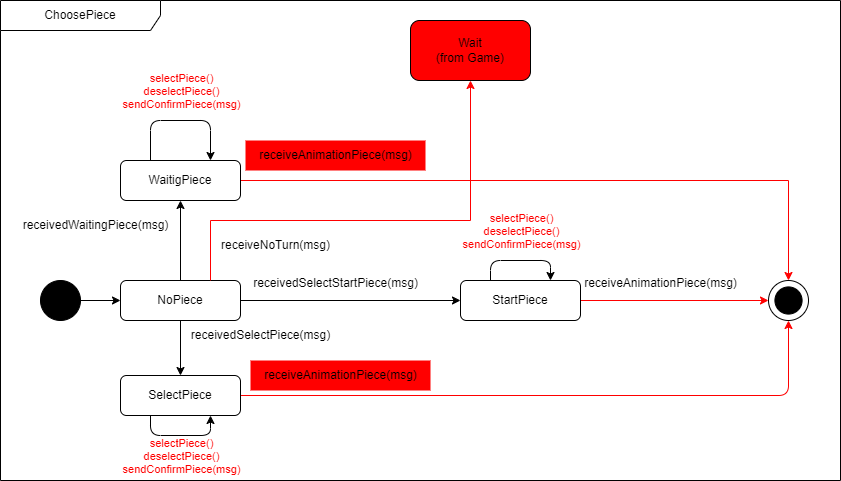

The diagram above was exported from draw.io. Its source (the exported page's mxGraphModel, read from the mxfile embedded in the PNG):
<mxGraphModel dx="7" dy="-654" grid="1" gridSize="10" guides="1" tooltips="1" connect="1" arrows="1" fold="1" page="1" pageScale="1" pageWidth="827" pageHeight="1169" math="0" shadow="0">
  <root>
    <mxCell id="0" />
    <mxCell id="1" parent="0" />
    <mxCell id="YdLm4rfifH2N3zmE9KXH-1" value="ChoosePiece" style="shape=umlFrame;whiteSpace=wrap;html=1;pointerEvents=0;recursiveResize=0;container=1;collapsible=0;width=160;" parent="1" vertex="1">
      <mxGeometry x="1280" y="2400" width="840" height="480" as="geometry" />
    </mxCell>
    <mxCell id="jArMkAFE7bcjeZm6GePY-1" style="edgeStyle=orthogonalEdgeStyle;rounded=0;orthogonalLoop=1;jettySize=auto;html=1;exitX=0.5;exitY=1;exitDx=0;exitDy=0;entryX=0.5;entryY=0;entryDx=0;entryDy=0;" parent="YdLm4rfifH2N3zmE9KXH-1" source="YdLm4rfifH2N3zmE9KXH-96" target="YdLm4rfifH2N3zmE9KXH-150" edge="1">
      <mxGeometry relative="1" as="geometry" />
    </mxCell>
    <mxCell id="jArMkAFE7bcjeZm6GePY-3" style="edgeStyle=orthogonalEdgeStyle;rounded=0;orthogonalLoop=1;jettySize=auto;html=1;exitX=1;exitY=0.5;exitDx=0;exitDy=0;entryX=0;entryY=0.5;entryDx=0;entryDy=0;" parent="YdLm4rfifH2N3zmE9KXH-1" source="YdLm4rfifH2N3zmE9KXH-96" target="YdLm4rfifH2N3zmE9KXH-156" edge="1">
      <mxGeometry relative="1" as="geometry" />
    </mxCell>
    <mxCell id="jArMkAFE7bcjeZm6GePY-5" style="edgeStyle=orthogonalEdgeStyle;rounded=0;orthogonalLoop=1;jettySize=auto;html=1;exitX=0.5;exitY=0;exitDx=0;exitDy=0;entryX=0.5;entryY=1;entryDx=0;entryDy=0;" parent="YdLm4rfifH2N3zmE9KXH-1" source="YdLm4rfifH2N3zmE9KXH-96" target="YdLm4rfifH2N3zmE9KXH-114" edge="1">
      <mxGeometry relative="1" as="geometry" />
    </mxCell>
    <mxCell id="YdLm4rfifH2N3zmE9KXH-96" value="NoPiece" style="rounded=1;whiteSpace=wrap;html=1;" parent="YdLm4rfifH2N3zmE9KXH-1" vertex="1">
      <mxGeometry x="120" y="280" width="120" height="40" as="geometry" />
    </mxCell>
    <mxCell id="YdLm4rfifH2N3zmE9KXH-97" value="" style="ellipse;whiteSpace=wrap;html=1;aspect=fixed;fillColor=#000000;" parent="YdLm4rfifH2N3zmE9KXH-1" vertex="1">
      <mxGeometry x="40" y="280" width="40" height="40" as="geometry" />
    </mxCell>
    <mxCell id="YdLm4rfifH2N3zmE9KXH-98" style="edgeStyle=orthogonalEdgeStyle;rounded=0;orthogonalLoop=1;jettySize=auto;html=1;entryX=0;entryY=0.5;entryDx=0;entryDy=0;" parent="YdLm4rfifH2N3zmE9KXH-1" source="YdLm4rfifH2N3zmE9KXH-97" target="YdLm4rfifH2N3zmE9KXH-96" edge="1">
      <mxGeometry relative="1" as="geometry">
        <mxPoint x="300" y="390" as="targetPoint" />
      </mxGeometry>
    </mxCell>
    <mxCell id="ZiHXXveAXL5UekeT-iXz-5" style="edgeStyle=orthogonalEdgeStyle;rounded=0;orthogonalLoop=1;jettySize=auto;html=1;exitX=1;exitY=0.5;exitDx=0;exitDy=0;entryX=0.5;entryY=0;entryDx=0;entryDy=0;strokeColor=#FF0000;" parent="YdLm4rfifH2N3zmE9KXH-1" source="YdLm4rfifH2N3zmE9KXH-114" target="YdLm4rfifH2N3zmE9KXH-124" edge="1">
      <mxGeometry relative="1" as="geometry" />
    </mxCell>
    <mxCell id="YdLm4rfifH2N3zmE9KXH-114" value="WaitigPiece" style="rounded=1;whiteSpace=wrap;html=1;" parent="YdLm4rfifH2N3zmE9KXH-1" vertex="1">
      <mxGeometry x="120" y="160" width="120" height="40" as="geometry" />
    </mxCell>
    <mxCell id="YdLm4rfifH2N3zmE9KXH-122" style="edgeStyle=orthogonalEdgeStyle;rounded=1;orthogonalLoop=1;jettySize=auto;html=1;exitX=0.25;exitY=0;exitDx=0;exitDy=0;entryX=0.75;entryY=0;entryDx=0;entryDy=0;curved=0;" parent="YdLm4rfifH2N3zmE9KXH-1" source="YdLm4rfifH2N3zmE9KXH-114" target="YdLm4rfifH2N3zmE9KXH-114" edge="1">
      <mxGeometry relative="1" as="geometry">
        <Array as="points">
          <mxPoint x="150" y="120" />
          <mxPoint x="210" y="120" />
        </Array>
      </mxGeometry>
    </mxCell>
    <mxCell id="YdLm4rfifH2N3zmE9KXH-192" value="&lt;font color=&quot;#ff0000&quot;&gt;selectPiece()&lt;br&gt;deselectPiece()&lt;/font&gt;&lt;div&gt;&lt;font color=&quot;#ff0000&quot;&gt;sendConfirmPiece(msg)&lt;/font&gt;&lt;/div&gt;" style="edgeLabel;html=1;align=center;verticalAlign=middle;resizable=0;points=[];fillColor=#FF0000;strokeColor=#FF0000;" parent="YdLm4rfifH2N3zmE9KXH-122" vertex="1" connectable="0">
      <mxGeometry x="-0.09" y="2" relative="1" as="geometry">
        <mxPoint x="6" y="-28" as="offset" />
      </mxGeometry>
    </mxCell>
    <mxCell id="YdLm4rfifH2N3zmE9KXH-124" value="" style="ellipse;whiteSpace=wrap;html=1;aspect=fixed;" parent="YdLm4rfifH2N3zmE9KXH-1" vertex="1">
      <mxGeometry x="768" y="280" width="40" height="40" as="geometry" />
    </mxCell>
    <mxCell id="YdLm4rfifH2N3zmE9KXH-125" value="" style="ellipse;whiteSpace=wrap;html=1;aspect=fixed;fillColor=#000000;" parent="YdLm4rfifH2N3zmE9KXH-1" vertex="1">
      <mxGeometry x="774.4099999999999" y="286.40999999999985" width="27.18" height="27.18" as="geometry" />
    </mxCell>
    <mxCell id="ZiHXXveAXL5UekeT-iXz-2" style="edgeStyle=orthogonalEdgeStyle;rounded=1;orthogonalLoop=1;jettySize=auto;html=1;exitX=1;exitY=0.5;exitDx=0;exitDy=0;entryX=0.5;entryY=1;entryDx=0;entryDy=0;elbow=vertical;curved=0;strokeColor=#FF0000;" parent="YdLm4rfifH2N3zmE9KXH-1" source="YdLm4rfifH2N3zmE9KXH-150" target="YdLm4rfifH2N3zmE9KXH-124" edge="1">
      <mxGeometry relative="1" as="geometry" />
    </mxCell>
    <mxCell id="YdLm4rfifH2N3zmE9KXH-150" value="SelectPiece" style="rounded=1;whiteSpace=wrap;html=1;" parent="YdLm4rfifH2N3zmE9KXH-1" vertex="1">
      <mxGeometry x="120" y="375" width="120" height="40" as="geometry" />
    </mxCell>
    <mxCell id="ZiHXXveAXL5UekeT-iXz-1" style="edgeStyle=orthogonalEdgeStyle;rounded=0;orthogonalLoop=1;jettySize=auto;html=1;exitX=1;exitY=0.5;exitDx=0;exitDy=0;entryX=0;entryY=0.5;entryDx=0;entryDy=0;strokeColor=#FF0000;" parent="YdLm4rfifH2N3zmE9KXH-1" source="YdLm4rfifH2N3zmE9KXH-156" target="YdLm4rfifH2N3zmE9KXH-124" edge="1">
      <mxGeometry relative="1" as="geometry" />
    </mxCell>
    <mxCell id="YdLm4rfifH2N3zmE9KXH-156" value="StartPiece" style="rounded=1;whiteSpace=wrap;html=1;" parent="YdLm4rfifH2N3zmE9KXH-1" vertex="1">
      <mxGeometry x="460" y="280" width="120" height="40" as="geometry" />
    </mxCell>
    <mxCell id="YdLm4rfifH2N3zmE9KXH-162" style="edgeStyle=orthogonalEdgeStyle;rounded=1;orthogonalLoop=1;jettySize=auto;html=1;exitX=0.25;exitY=1;exitDx=0;exitDy=0;entryX=0.75;entryY=1;entryDx=0;entryDy=0;curved=0;" parent="YdLm4rfifH2N3zmE9KXH-1" source="YdLm4rfifH2N3zmE9KXH-150" target="YdLm4rfifH2N3zmE9KXH-150" edge="1">
      <mxGeometry relative="1" as="geometry" />
    </mxCell>
    <mxCell id="YdLm4rfifH2N3zmE9KXH-208" value="&lt;font color=&quot;#ff0000&quot;&gt;selectPiece()&lt;br&gt;deselectPiece()&lt;/font&gt;&lt;div&gt;&lt;font color=&quot;#ff0000&quot;&gt;sendConfirmPiece(msg)&lt;/font&gt;&lt;br&gt;&lt;/div&gt;" style="edgeLabel;html=1;align=center;verticalAlign=middle;resizable=0;points=[];fillColor=#FF0000;" parent="YdLm4rfifH2N3zmE9KXH-162" vertex="1" connectable="0">
      <mxGeometry x="0.2933" y="2" relative="1" as="geometry">
        <mxPoint x="-15" y="22" as="offset" />
      </mxGeometry>
    </mxCell>
    <mxCell id="YdLm4rfifH2N3zmE9KXH-169" style="edgeStyle=orthogonalEdgeStyle;rounded=1;orthogonalLoop=1;jettySize=auto;html=1;exitX=0.25;exitY=0;exitDx=0;exitDy=0;entryX=0.75;entryY=0;entryDx=0;entryDy=0;curved=0;" parent="YdLm4rfifH2N3zmE9KXH-1" source="YdLm4rfifH2N3zmE9KXH-156" target="YdLm4rfifH2N3zmE9KXH-156" edge="1">
      <mxGeometry relative="1" as="geometry">
        <Array as="points">
          <mxPoint x="490" y="260" />
          <mxPoint x="550" y="260" />
        </Array>
      </mxGeometry>
    </mxCell>
    <mxCell id="YdLm4rfifH2N3zmE9KXH-200" value="&lt;font color=&quot;#ff0000&quot;&gt;selectPiece()&lt;br&gt;deselectPiece()&lt;/font&gt;&lt;div&gt;&lt;font color=&quot;#ff0000&quot;&gt;sendConfirmPiece(msg)&lt;/font&gt;&lt;br&gt;&lt;/div&gt;" style="edgeLabel;html=1;align=center;verticalAlign=middle;resizable=0;points=[];" parent="YdLm4rfifH2N3zmE9KXH-169" vertex="1" connectable="0">
      <mxGeometry x="-0.04" y="-4" relative="1" as="geometry">
        <mxPoint x="2" y="-34" as="offset" />
      </mxGeometry>
    </mxCell>
    <mxCell id="jArMkAFE7bcjeZm6GePY-2" value="receivedSelectPiece(msg)" style="text;html=1;align=center;verticalAlign=middle;resizable=0;points=[];autosize=1;strokeColor=none;fillColor=none;" parent="YdLm4rfifH2N3zmE9KXH-1" vertex="1">
      <mxGeometry x="180" y="320" width="160" height="30" as="geometry" />
    </mxCell>
    <mxCell id="jArMkAFE7bcjeZm6GePY-4" value="receivedSelectStartPiece(msg)" style="text;html=1;align=center;verticalAlign=middle;resizable=0;points=[];autosize=1;strokeColor=none;fillColor=none;" parent="YdLm4rfifH2N3zmE9KXH-1" vertex="1">
      <mxGeometry x="240" y="268" width="190" height="30" as="geometry" />
    </mxCell>
    <mxCell id="jArMkAFE7bcjeZm6GePY-6" value="receivedWaitingPiece(msg)" style="text;html=1;align=center;verticalAlign=middle;resizable=0;points=[];autosize=1;strokeColor=none;fillColor=none;" parent="YdLm4rfifH2N3zmE9KXH-1" vertex="1">
      <mxGeometry x="10" y="210" width="170" height="30" as="geometry" />
    </mxCell>
    <mxCell id="zsCUYr5a9rAFgDqLOojt-2" value="receiveNoTurn(msg)" style="text;html=1;align=center;verticalAlign=middle;resizable=0;points=[];autosize=1;strokeColor=none;fillColor=none;" parent="YdLm4rfifH2N3zmE9KXH-1" vertex="1">
      <mxGeometry x="210" y="230" width="130" height="30" as="geometry" />
    </mxCell>
    <mxCell id="ZiHXXveAXL5UekeT-iXz-3" value="receiveAnimationPiece(msg)" style="text;html=1;align=center;verticalAlign=middle;resizable=0;points=[];autosize=1;strokeColor=none;fillColor=none;" parent="YdLm4rfifH2N3zmE9KXH-1" vertex="1">
      <mxGeometry x="570" y="268" width="180" height="30" as="geometry" />
    </mxCell>
    <mxCell id="ZiHXXveAXL5UekeT-iXz-4" value="receiveAnimationPiece(msg)" style="text;html=1;align=center;verticalAlign=middle;resizable=0;points=[];autosize=1;strokeColor=none;fillColor=#FF0000;" parent="YdLm4rfifH2N3zmE9KXH-1" vertex="1">
      <mxGeometry x="250" y="360" width="180" height="30" as="geometry" />
    </mxCell>
    <mxCell id="ZiHXXveAXL5UekeT-iXz-6" value="receiveAnimationPiece(msg)" style="text;html=1;align=center;verticalAlign=middle;resizable=0;points=[];autosize=1;strokeColor=none;fillColor=#FF0000;" parent="YdLm4rfifH2N3zmE9KXH-1" vertex="1">
      <mxGeometry x="245" y="140" width="180" height="30" as="geometry" />
    </mxCell>
    <mxCell id="tnXxxi9ariSXesIqu5tw-1" value="Wait&lt;div&gt;(from Game)&lt;/div&gt;" style="rounded=1;whiteSpace=wrap;html=1;fillColor=#FF0000;" parent="YdLm4rfifH2N3zmE9KXH-1" vertex="1">
      <mxGeometry x="410" y="20" width="120" height="60" as="geometry" />
    </mxCell>
    <mxCell id="tnXxxi9ariSXesIqu5tw-2" style="edgeStyle=orthogonalEdgeStyle;rounded=0;orthogonalLoop=1;jettySize=auto;html=1;exitX=0.75;exitY=0;exitDx=0;exitDy=0;entryX=0.5;entryY=1;entryDx=0;entryDy=0;strokeColor=#FF0000;" parent="YdLm4rfifH2N3zmE9KXH-1" source="YdLm4rfifH2N3zmE9KXH-96" target="tnXxxi9ariSXesIqu5tw-1" edge="1">
      <mxGeometry relative="1" as="geometry">
        <Array as="points">
          <mxPoint x="210" y="220" />
          <mxPoint x="470" y="220" />
        </Array>
      </mxGeometry>
    </mxCell>
  </root>
</mxGraphModel>